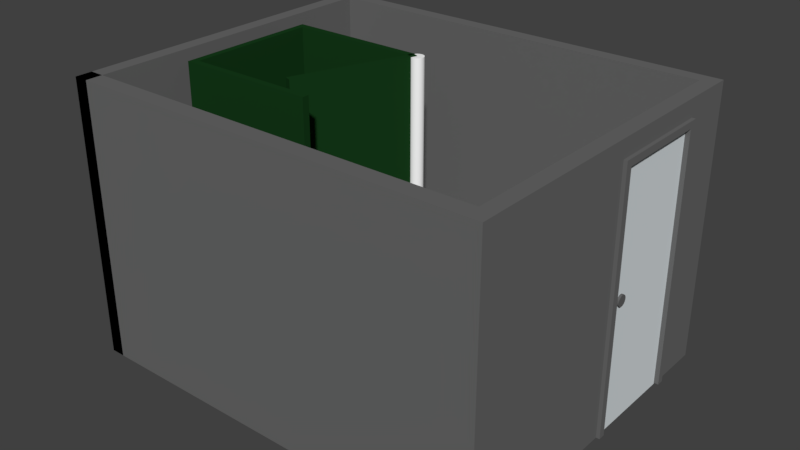 # Source: Bathroom.blend  (saved by Blender 2.79.0; exported with 4.5.12 LTS)
import bpy
from mathutils import Matrix  # noqa: F401  (used for matrix-valued properties, if any)

bpy.ops.wm.read_factory_settings(use_empty=True)
scene = bpy.context.scene
scene.name = 'Scene'

# ---- collections
col_collection_1 = bpy.data.collections.new('Collection 1'); scene.collection.children.link(col_collection_1)

# ---- materials (node trees are filled in below, after node groups)
mat_doorknob = bpy.data.materials.new('DoorKnob')
mat_doorknob.alpha_threshold = 0.0
mat_doorknob.use_transparent_shadow = False
mat_doorknob.diffuse_color = (0.1237, 0.1237, 0.1237, 1.0)
mat_doorknob.roughness = 0.5
mat_outdoor_mat = bpy.data.materials.new('OutDoor Mat')
mat_outdoor_mat.alpha_threshold = 0.0
mat_outdoor_mat.use_transparent_shadow = False
mat_outdoor_mat.diffuse_color = (0.7258, 0.7767, 0.8, 1.0)
mat_outdoor_mat.roughness = 0.5
mat_office_gray = bpy.data.materials.new('Office Gray')
mat_office_gray.alpha_threshold = 0.0
mat_office_gray.use_transparent_shadow = False
mat_office_gray.diffuse_color = (0.1424, 0.1424, 0.1424, 1.0)
mat_office_gray.roughness = 0.5
mat_white = bpy.data.materials.new('White')
mat_white.alpha_threshold = 0.0
mat_white.use_transparent_shadow = False
mat_white.diffuse_color = (1.0, 1.0, 1.0, 1.0)
mat_white.roughness = 0.5
mat_white.line_color = (0.0, 0.0, 0.0, 1.0)
mat_green = bpy.data.materials.new('Green')
mat_green.alpha_threshold = 0.0
mat_green.use_transparent_shadow = False
mat_green.diffuse_color = (0.008028, 0.04445, 0.01034, 1.0)
mat_green.roughness = 0.5

# ---- material node trees

# ---- world
world_world = bpy.data.worlds.new('World'); scene.world = world_world
world_world.color = (0.05088, 0.05088, 0.05088)
world_world.use_sun_shadow = False
world_world.sun_shadow_jitter_overblur = 0.0
world_world.cycles.sampling_method = 'MANUAL'

# ---- meshes
me_cylinder_001 = bpy.data.meshes.new('Cylinder.001')
me_cylinder_001.from_pydata([(0.0, 1.0, -1.0), (0.0, 1.0, 1.0), (0.1951, 0.9808, -1.0), (0.1951, 0.9808, 1.0), (0.3827, 0.9239, -1.0), (0.3827, 0.9239, 1.0), (0.5556, 0.8315, -1.0), (0.5556, 0.8315, 1.0), (0.7071, 0.7071, -1.0), (0.7071, 0.7071, 1.0), (0.8315, 0.5556, -1.0), (0.8315, 0.5556, 1.0), (0.9239, 0.3827, -1.0), (0.9239, 0.3827, 1.0), (0.9808, 0.1951, -1.0), (0.9808, 0.1951, 1.0), (1.0, 7.55e-08, -1.0), (1.0, 7.55e-08, 1.0), (0.9808, -0.1951, -1.0), (0.9808, -0.1951, 1.0), (0.9239, -0.3827, -1.0), (0.9239, -0.3827, 1.0), (0.8315, -0.5556, -1.0), (0.8315, -0.5556, 1.0), (0.7071, -0.7071, -1.0), (0.7071, -0.7071, 1.0), (0.5556, -0.8315, -1.0), (0.5556, -0.8315, 1.0), (0.3827, -0.9239, -1.0), (0.3827, -0.9239, 1.0), (0.1951, -0.9808, -1.0), (0.1951, -0.9808, 1.0), (-3.258e-07, -1.0, -1.0), (-3.258e-07, -1.0, 1.0), (-0.1951, -0.9808, -1.0), (-0.1951, -0.9808, 1.0), (-0.3827, -0.9239, -1.0), (-0.3827, -0.9239, 1.0), (-0.5556, -0.8315, -1.0), (-0.5556, -0.8315, 1.0), (-0.7071, -0.7071, -1.0), (-0.7071, -0.7071, 1.0), (-0.8315, -0.5556, -1.0), (-0.8315, -0.5556, 1.0), (-0.9239, -0.3827, -1.0), (-0.9239, -0.3827, 1.0), (-0.9808, -0.1951, -1.0), (-0.9808, -0.1951, 1.0), (-1.0, 9.656e-07, -1.0), (-1.0, 9.656e-07, 1.0), (-0.9808, 0.1951, -1.0), (-0.9808, 0.1951, 1.0), (-0.9239, 0.3827, -1.0), (-0.9239, 0.3827, 1.0), (-0.8315, 0.5556, -1.0), (-0.8315, 0.5556, 1.0), (-0.7071, 0.7071, -1.0), (-0.7071, 0.7071, 1.0), (-0.5556, 0.8315, -1.0), (-0.5556, 0.8315, 1.0), (-0.3827, 0.9239, -1.0), (-0.3827, 0.9239, 1.0), (-0.1951, 0.9808, -1.0), (-0.1951, 0.9808, 1.0)], [], [(0, 1, 3, 2), (2, 3, 5, 4), (4, 5, 7, 6), (6, 7, 9, 8), (8, 9, 11, 10), (10, 11, 13, 12), (12, 13, 15, 14), (14, 15, 17, 16), (16, 17, 19, 18), (18, 19, 21, 20), (20, 21, 23, 22), (22, 23, 25, 24), (24, 25, 27, 26), (26, 27, 29, 28), (28, 29, 31, 30), (30, 31, 33, 32), (32, 33, 35, 34), (34, 35, 37, 36), (36, 37, 39, 38), (38, 39, 41, 40), (40, 41, 43, 42), (42, 43, 45, 44), (44, 45, 47, 46), (46, 47, 49, 48), (48, 49, 51, 50), (50, 51, 53, 52), (52, 53, 55, 54), (54, 55, 57, 56), (56, 57, 59, 58), (58, 59, 61, 60), (3, 1, 63, 61, 59, 57, 55, 53, 51, 49, 47, 45, 43, 41, 39, 37, 35, 33, 31, 29, 27, 25, 23, 21, 19, 17, 15, 13, 11, 9, 7, 5), (60, 61, 63, 62), (62, 63, 1, 0), (0, 2, 4, 6, 8, 10, 12, 14, 16, 18, 20, 22, 24, 26, 28, 30, 32, 34, 36, 38, 40, 42, 44, 46, 48, 50, 52, 54, 56, 58, 60, 62)])
me_cylinder_001.materials.append(mat_doorknob)
me_cylinder_001.use_remesh_preserve_volume = False
me_cylinder_001.use_remesh_preserve_attributes = False
me_cylinder_001.use_mirror_vertex_groups = False
me_cylinder_001.update()
me_cube_005 = bpy.data.meshes.new('Cube.005')
me_cube_005.from_pydata([(-1.0, -1.0, -1.0), (-1.0, -1.0, 1.0), (-1.0, 1.0, -1.0), (-1.0, 1.0, 1.0), (1.0, -1.0, -1.0), (1.0, -1.0, 1.0), (1.0, 1.0, -1.0), (1.0, 1.0, 1.0)], [], [(0, 1, 3, 2), (2, 3, 7, 6), (6, 7, 5, 4), (4, 5, 1, 0), (2, 6, 4, 0), (7, 3, 1, 5)])
me_cube_005.materials.append(mat_outdoor_mat)
me_cube_005.use_remesh_preserve_volume = False
me_cube_005.use_remesh_preserve_attributes = False
me_cube_005.use_mirror_vertex_groups = False
me_cube_005.update()
me_cube = bpy.data.meshes.new('Cube')
me_cube.from_pydata([(-1.0, -1.0, -1.0), (-1.0, -1.0, 1.0), (-1.0, 1.0, -1.0), (-1.0, 1.0, 1.0), (2.042, -1.0, -1.0), (2.042, -1.0, 1.0), (2.042, 1.0, -1.0), (2.042, 1.0, 1.0), (1.934, 1.0, -1.0), (1.934, 1.0, 1.0), (1.934, -1.0, -1.0), (1.934, -1.0, 1.0), (2.042, -46.39, 1.0), (2.042, -46.39, -1.0), (1.934, -46.39, -1.0), (1.934, -46.39, 1.0), (-0.8966, 1.0, -1.0), (-0.8966, -1.0, 1.0), (-0.8966, 1.0, 1.0), (-0.8966, -1.0, -1.0), (-1.0, -48.78, -1.0), (-1.0, -48.78, 1.0), (-0.8966, -48.78, 1.0), (-0.8966, -48.78, -1.0), (-1.0, -46.39, -1.0), (-1.0, -46.39, 1.0), (-0.8966, -46.39, 1.0), (-0.8966, -46.39, -1.0), (2.043, -48.78, -1.0), (2.043, -48.78, 1.0), (2.043, -46.39, -1.0), (2.043, -46.39, 1.0), (2.042, -7.74, 0.8213), (1.934, -7.74, 0.8213), (2.042, -21.76, 0.8213), (1.934, -21.76, 0.8213), (1.934, -21.76, -1.0), (2.042, -21.76, -1.0), (2.042, -7.74, -1.0), (1.934, -7.74, -1.0), (2.042, -22.76, 0.8213), (2.042, -22.76, -1.0), (2.042, -7.74, 0.8713), (2.042, -21.76, 0.8713), (2.042, -22.76, 0.8213), (2.042, -22.76, 0.8713), (2.042, -6.74, 0.8213), (2.042, -6.74, 0.8713), (2.042, -6.74, 0.8213), (2.042, -6.74, -1.0), (2.067, -21.76, 0.8213), (2.067, -21.76, -1.0), (2.067, -7.74, 0.8213), (2.067, -7.74, -1.0), (2.067, -22.76, 0.8213), (2.067, -22.76, -1.0), (2.067, -21.76, 0.8713), (2.067, -7.74, 0.8713), (2.067, -22.76, 0.8713), (2.067, -22.76, 0.8213), (2.067, -6.74, 0.8213), (2.067, -6.74, 0.8713), (2.067, -6.74, 0.8213), (2.067, -6.74, -1.0)], [], [(0, 1, 3, 2), (8, 9, 7, 6), (6, 7, 5, 4), (21, 25, 31, 29), (8, 6, 4, 10), (18, 3, 1, 17), (7, 9, 11, 5), (16, 8, 10, 19), (10, 4, 38, 39), (16, 18, 9, 8), (13, 12, 15, 14), (5, 11, 15, 12), (4, 5, 12, 13, 37, 34, 32, 38), (11, 10, 39, 33, 35, 36, 14, 15), (2, 3, 18, 16), (2, 16, 19, 0), (9, 18, 17, 11), (10, 11, 17, 19), (23, 22, 21, 20), (27, 26, 22, 23), (26, 25, 21, 22), (24, 27, 23, 20), (0, 19, 27, 24), (17, 1, 25, 26), (19, 17, 26, 27), (1, 0, 24, 25), (31, 30, 28, 29), (24, 20, 28, 30), (25, 24, 30, 31), (20, 21, 29, 28), (32, 33, 39, 38), (36, 37, 13, 14), (35, 34, 37, 36), (34, 35, 33, 32), (44, 34, 50, 59), (38, 49, 63, 53), (45, 44, 59, 58), (34, 32, 52, 50), (48, 32, 52, 62), (51, 50, 54, 55), (50, 52, 57, 56), (50, 56, 58, 59), (57, 52, 60, 61), (52, 53, 63, 62), (40, 41, 55, 54), (32, 38, 53, 52), (43, 45, 58, 56), (41, 37, 51, 55), (46, 47, 61, 60), (34, 40, 54, 50), (47, 42, 57, 61), (42, 43, 56, 57), (32, 46, 60, 52), (49, 48, 62, 63), (37, 34, 50, 51)])
me_cube.materials.append(mat_office_gray)
me_cube.use_remesh_preserve_volume = False
me_cube.use_remesh_preserve_attributes = False
me_cube.use_mirror_vertex_groups = False
me_cube.update()
me_cylinder = bpy.data.meshes.new('Cylinder')
me_cylinder.from_pydata([(0.0, 1.0, -1.0), (0.0, 1.0, 1.0), (0.1951, 0.9808, -1.0), (0.1951, 0.9808, 1.0), (0.3827, 0.9239, -1.0), (0.3827, 0.9239, 1.0), (0.5556, 0.8315, -1.0), (0.5556, 0.8315, 1.0), (0.7071, 0.7071, -1.0), (0.7071, 0.7071, 1.0), (0.8315, 0.5556, -1.0), (0.8315, 0.5556, 1.0), (0.9239, 0.3827, -1.0), (0.9239, 0.3827, 1.0), (0.9808, 0.1951, -1.0), (0.9808, 0.1951, 1.0), (1.0, 7.55e-08, -1.0), (1.0, 7.55e-08, 1.0), (0.9808, -0.1951, -1.0), (0.9808, -0.1951, 1.0), (0.9239, -0.3827, -1.0), (0.9239, -0.3827, 1.0), (0.8315, -0.5556, -1.0), (0.8315, -0.5556, 1.0), (0.7071, -0.7071, -1.0), (0.7071, -0.7071, 1.0), (0.5556, -0.8315, -1.0), (0.5556, -0.8315, 1.0), (0.3827, -0.9239, -1.0), (0.3827, -0.9239, 1.0), (0.1951, -0.9808, -1.0), (0.1951, -0.9808, 1.0), (-3.258e-07, -1.0, -1.0), (-3.258e-07, -1.0, 1.0), (-0.1951, -0.9808, -1.0), (-0.1951, -0.9808, 1.0), (-0.3827, -0.9239, -1.0), (-0.3827, -0.9239, 1.0), (-0.5556, -0.8315, -1.0), (-0.5556, -0.8315, 1.0), (-0.7071, -0.7071, -1.0), (-0.7071, -0.7071, 1.0), (-0.8315, -0.5556, -1.0), (-0.8315, -0.5556, 1.0), (-0.9239, -0.3827, -1.0), (-0.9239, -0.3827, 1.0), (-0.9808, -0.1951, -1.0), (-0.9808, -0.1951, 1.0), (-1.0, 9.656e-07, -1.0), (-1.0, 9.656e-07, 1.0), (-0.9808, 0.1951, -1.0), (-0.9808, 0.1951, 1.0), (-0.9239, 0.3827, -1.0), (-0.9239, 0.3827, 1.0), (-0.8315, 0.5556, -1.0), (-0.8315, 0.5556, 1.0), (-0.7071, 0.7071, -1.0), (-0.7071, 0.7071, 1.0), (-0.5556, 0.8315, -1.0), (-0.5556, 0.8315, 1.0), (-0.3827, 0.9239, -1.0), (-0.3827, 0.9239, 1.0), (-0.1951, 0.9808, -1.0), (-0.1951, 0.9808, 1.0), (0.0, 1.0, -1.062), (0.1951, 0.9808, -1.062), (0.3827, 0.9239, -1.062), (0.5556, 0.8315, -1.062), (0.7071, 0.7071, -1.062), (0.8315, 0.5556, -1.062), (0.9239, 0.3827, -1.062), (0.9808, 0.1951, -1.062), (1.0, 7.55e-08, -1.062), (0.9808, -0.1951, -1.062), (0.9239, -0.3827, -1.062), (0.8315, -0.5556, -1.062), (0.7071, -0.7071, -1.062), (0.5556, -0.8315, -1.062), (0.3827, -0.9239, -1.062), (0.1951, -0.9808, -1.062), (-3.258e-07, -1.0, -1.062), (-0.1951, -0.9808, -1.062), (-0.3827, -0.9239, -1.062), (-0.5556, -0.8315, -1.062), (-0.7071, -0.7071, -1.062), (-0.8315, -0.5556, -1.062), (-0.9239, -0.3827, -1.062), (-0.9808, -0.1951, -1.062), (-1.0, 9.656e-07, -1.062), (-0.9808, 0.1951, -1.062), (-0.9239, 0.3827, -1.062), (-0.8315, 0.5556, -1.062), (-0.7071, 0.7071, -1.062), (-0.5556, 0.8315, -1.062), (-0.3827, 0.9239, -1.062), (-0.1951, 0.9808, -1.062)], [], [(0, 1, 3, 2), (2, 3, 5, 4), (4, 5, 7, 6), (6, 7, 9, 8), (8, 9, 11, 10), (10, 11, 13, 12), (12, 13, 15, 14), (14, 15, 17, 16), (16, 17, 19, 18), (18, 19, 21, 20), (20, 21, 23, 22), (22, 23, 25, 24), (24, 25, 27, 26), (26, 27, 29, 28), (28, 29, 31, 30), (30, 31, 33, 32), (32, 33, 35, 34), (34, 35, 37, 36), (36, 37, 39, 38), (38, 39, 41, 40), (40, 41, 43, 42), (42, 43, 45, 44), (44, 45, 47, 46), (46, 47, 49, 48), (48, 49, 51, 50), (50, 51, 53, 52), (52, 53, 55, 54), (54, 55, 57, 56), (56, 57, 59, 58), (58, 59, 61, 60), (3, 1, 63, 61, 59, 57, 55, 53, 51, 49, 47, 45, 43, 41, 39, 37, 35, 33, 31, 29, 27, 25, 23, 21, 19, 17, 15, 13, 11, 9, 7, 5), (60, 61, 63, 62), (62, 63, 1, 0), (4, 6, 67, 66), (64, 65, 66, 67, 68, 69, 70, 71, 72, 73, 74, 75, 76, 77, 78, 79, 80, 81, 82, 83, 84, 85, 86, 87, 88, 89, 90, 91, 92, 93, 94, 95), (22, 24, 76, 75), (40, 42, 85, 84), (58, 60, 94, 93), (14, 16, 72, 71), (32, 34, 81, 80), (50, 52, 90, 89), (6, 8, 68, 67), (24, 26, 77, 76), (42, 44, 86, 85), (60, 62, 95, 94), (16, 18, 73, 72), (34, 36, 82, 81), (52, 54, 91, 90), (8, 10, 69, 68), (26, 28, 78, 77), (44, 46, 87, 86), (0, 2, 65, 64), (62, 0, 64, 95), (18, 20, 74, 73), (36, 38, 83, 82), (54, 56, 92, 91), (10, 12, 70, 69), (28, 30, 79, 78), (46, 48, 88, 87), (2, 4, 66, 65), (20, 22, 75, 74), (38, 40, 84, 83), (56, 58, 93, 92), (12, 14, 71, 70), (30, 32, 80, 79), (48, 50, 89, 88)])
me_cylinder.materials.append(mat_white)
me_cylinder.use_remesh_preserve_volume = False
me_cylinder.use_remesh_preserve_attributes = False
me_cylinder.use_mirror_vertex_groups = False
me_cylinder.update()
me_cube_001 = bpy.data.meshes.new('Cube.001')
me_cube_001.from_pydata([(0.4444, -34.31, -1.0), (0.4444, -34.31, 1.0), (0.3504, -33.63, -1.0), (0.3504, -33.63, 1.0), (1.076, 0.1109, -1.0), (1.076, 0.1109, 1.0), (0.9818, 0.7963, -1.0), (0.9818, 0.7963, 1.0)], [], [(0, 1, 3, 2), (2, 3, 7, 6), (6, 7, 5, 4), (4, 5, 1, 0), (2, 6, 4, 0), (7, 3, 1, 5)])
me_cube_001.materials.append(mat_green)
me_cube_001.use_remesh_preserve_volume = False
me_cube_001.use_remesh_preserve_attributes = False
me_cube_001.use_mirror_vertex_groups = False
me_cube_001.update()
me_cube_002 = bpy.data.meshes.new('Cube.002')
me_cube_002.from_pydata([(-0.95, -1.0, -1.0), (-0.95, -1.0, 1.0), (-0.95, 1.0, -1.0), (-0.95, 1.0, 1.0), (1.0, -1.0, -1.0), (1.0, -1.0, 1.0), (1.0, 1.0, -1.0), (1.0, 1.0, 1.0), (-0.95, -1.0, -1.0), (-0.95, -1.0, 1.0), (-1.05, -1.0, -1.0), (-1.05, -1.0, 1.0), (-0.95, 41.0, -1.0), (-0.95, 41.0, 1.0), (-1.05, 41.0, -1.0), (-1.05, 41.0, 1.0), (-0.95, 39.0, -1.0), (-0.95, 39.0, 1.0), (-0.95, 41.0, -1.0), (-0.95, 41.0, 1.0), (1.0, 39.0, -1.0), (1.0, 39.0, 1.0), (1.0, 41.0, -1.0), (1.0, 41.0, 1.0)], [], [(0, 1, 3, 2), (2, 3, 7, 6), (6, 7, 5, 4), (4, 5, 1, 0), (2, 6, 4, 0), (7, 3, 1, 5), (8, 9, 11, 10), (10, 11, 15, 14), (14, 15, 13, 12), (12, 13, 9, 8), (10, 14, 12, 8), (15, 11, 9, 13), (16, 17, 19, 18), (18, 19, 23, 22), (22, 23, 21, 20), (20, 21, 17, 16), (18, 22, 20, 16), (23, 19, 17, 21)])
me_cube_002.materials.append(mat_green)
me_cube_002.use_remesh_preserve_volume = False
me_cube_002.use_remesh_preserve_attributes = False
me_cube_002.use_mirror_vertex_groups = False
me_cube_002.update()

# ---- objects
ob_snappoint_4 = bpy.data.objects.new('SnapPoint 4', None)
ob_snappoint_3 = bpy.data.objects.new('SnapPoint 3', None)
ob_snappoint_2 = bpy.data.objects.new('SnapPoint 2', None)
ob_snappoint_1 = bpy.data.objects.new('SnapPoint 1', None)
ob_doorknob = bpy.data.objects.new('DoorKnob', me_cylinder_001)
ob_outside_door = bpy.data.objects.new('Outside Door', me_cube_005)
ob_cube = bpy.data.objects.new('Cube', me_cube)
ob_handle = bpy.data.objects.new('Handle', me_cylinder)
ob_door = bpy.data.objects.new('Door', me_cube_001)
ob_frame = bpy.data.objects.new('Frame', me_cube_002)

# ---- transforms, parenting, visibility, modifiers, constraints
ob_snappoint_4.location = (3.608, 2.58, 0.02165)
ob_snappoint_4.empty_image_offset = (0.0, 0.0)
ob_snappoint_4.lineart.crease_threshold = 0.0
ob_snappoint_3.location = (-2.552, 2.58, 0.02165)
ob_snappoint_3.empty_image_offset = (0.0, 0.0)
ob_snappoint_3.lineart.crease_threshold = 0.0
ob_snappoint_2.location = (-2.552, -2.397, 0.02165)
ob_snappoint_2.empty_image_offset = (0.0, 0.0)
ob_snappoint_2.lineart.crease_threshold = 0.0
ob_snappoint_1.location = (3.61, -2.397, 0.02165)
ob_snappoint_1.empty_image_offset = (0.0, 0.0)
ob_snappoint_1.lineart.crease_threshold = 0.0
ob_doorknob.location = (3.609, 0.4838, 1.864)
ob_doorknob.rotation_euler = (-0.0, 1.571, 0.0)
ob_doorknob.scale = (0.07978, 0.07978, 0.01577)
ob_doorknob.lineart.crease_threshold = 0.0
ob_outside_door.location = (3.488, 1.006, 1.841)
ob_outside_door.scale = (0.105, 0.7, 1.835)
ob_outside_door.lineart.crease_threshold = 0.0
ob_cube.location = (-0.5275, 2.48, 2.022)
ob_cube.scale = (2.025, 0.1, 2.0)
ob_cube.lineart.crease_threshold = 0.0
ob_handle.location = (0.08374, 1.006, 2.057)
ob_handle.scale = (0.09737, 0.09737, 1.916)
ob_handle.lineart.crease_threshold = 0.0
ob_door.location = (-0.992, 1.0, 2.0)
ob_door.scale = (1.0, 0.05, 1.978)
ob_door.lineart.crease_threshold = 0.0
ob_frame.location = (-0.992, -1.0, 2.0)
ob_frame.scale = (1.0, 0.05, 1.978)
ob_frame.lineart.crease_threshold = 0.0

# ---- collection membership
col_collection_1.objects.link(ob_snappoint_4)
col_collection_1.objects.link(ob_snappoint_3)
col_collection_1.objects.link(ob_snappoint_2)
col_collection_1.objects.link(ob_snappoint_1)
col_collection_1.objects.link(ob_doorknob)
col_collection_1.objects.link(ob_outside_door)
col_collection_1.objects.link(ob_cube)
col_collection_1.objects.link(ob_handle)
col_collection_1.objects.link(ob_door)
col_collection_1.objects.link(ob_frame)

# ---- scene / render settings (as saved in the file)
scene.frame_start = 1; scene.frame_end = 250; scene.frame_set(1)
scene.render.engine = 'BLENDER_EEVEE_NEXT'
scene.render.resolution_percentage = 50
scene.render.dither_intensity = 0.0
scene.cycles.use_denoising = False
scene.cycles.samples = 128
scene.cycles.sampling_pattern = 'TABULATED_SOBOL'
scene.cycles.use_adaptive_sampling = False
scene.cycles.use_light_tree = False
scene.cycles.blur_glossy = 0.0
scene.cycles.sample_clamp_indirect = 0.0
scene.view_settings.view_transform = 'Standard'
bpy.context.view_layer.update()

# ---- added for rendering (the .blend has no active camera and no usable light): camera, sun
cam_auto = bpy.data.cameras.new('AutoCamera')
cam_auto.lens = 50.0
cam_auto.sensor_width = 36.0
cam_auto.clip_end = 1000.0
ob_auto_camera = bpy.data.objects.new('AutoCamera', cam_auto)
scene.collection.objects.link(ob_auto_camera)
ob_auto_camera.location = (8.80129, -9.80659, 8.6126)
ob_auto_camera.rotation_euler = (1.09748, -7.21219e-08, 0.694738)
scene.camera = ob_auto_camera
light_auto_sun = bpy.data.lights.new('AutoSun', 'SUN')
light_auto_sun.energy = 3.0
light_auto_sun.angle = 0.0523599
ob_auto_sun = bpy.data.objects.new('AutoSun', light_auto_sun)
scene.collection.objects.link(ob_auto_sun)
ob_auto_sun.rotation_euler = (0.872665, 0.174533, 0.523599)
bpy.context.view_layer.update()
